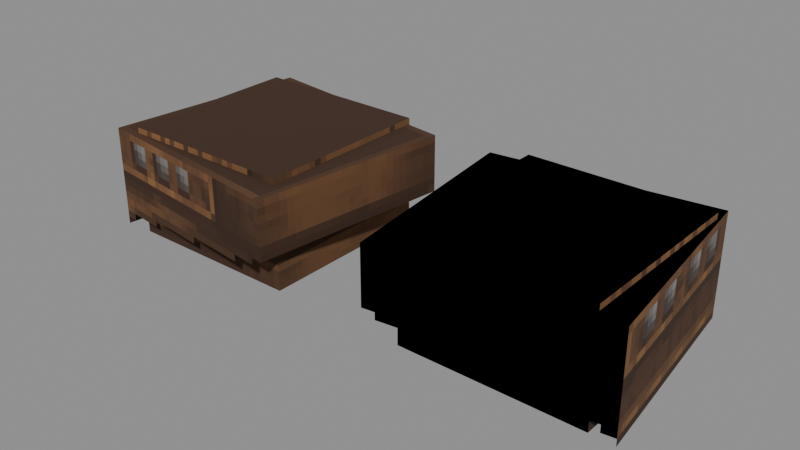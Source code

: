 # Source: Intelligent_Trork_Models_Attachments_Hunter_Hands.blend  (saved by Blender 5.0.119; exported with 4.5.12 LTS)
import bpy
from mathutils import Matrix  # noqa: F401  (used for matrix-valued properties, if any)

bpy.ops.wm.read_factory_settings(use_empty=True)
scene = bpy.context.scene
scene.name = 'Scene'

# ---- collections
col_widgets = bpy.data.collections.new('Widgets'); scene.collection.children.link(col_widgets)
col_widgets.hide_viewport = True

# ---- images (referenced by path relative to the original .blend; pixels are not part of the script)
import os
ASSET_DIR = os.environ.get("B2B_ASSET_DIR", "")  # directory of the original .blend (textures are referenced by path, not embedded)
HERE = os.path.dirname(os.path.abspath(__file__))  # packed textures are extracted next to this script under _unpacked/

def load_image(name, relpath, width, height, colorspace="sRGB"):
    """Load a texture the original file referenced (path relative to the .blend, or extracted next to this script)."""
    p = next((c for c in (os.path.join(HERE, relpath), os.path.join(ASSET_DIR, relpath)) if relpath and os.path.exists(c)), "")
    if p:
        img = bpy.data.images.load(p, check_existing=True)
        img.name = name
    else:  # same state as the original file: an image datablock whose file is absent (Cycles renders it pink)
        img = bpy.data.images.new(name, width, height)
        img.source = "FILE"
        img.filepath = "//" + (relpath or name)
    img.colorspace_settings.name = colorspace
    return img
img_image_0 = load_image('Image_0', '_unpacked/Image_0.f1c94a21.png', 128, 64, 'sRGB')

# ---- materials (node trees are filled in below, after node groups)
mat_material_0 = bpy.data.materials.new('Material_0')

# ---- material node trees
mat_material_0.use_nodes = True; mat_material_0.node_tree.nodes.clear()
_N = mat_material_0.node_tree.nodes; _L = mat_material_0.node_tree.links
n0 = _N.new('ShaderNodeBsdfPrincipled'); n0.name = 'Principled BSDF'; n0.location = (10, 300)
n0.inputs[2].default_value = 1.0
n1 = _N.new('ShaderNodeOutputMaterial'); n1.name = 'Material Output'; n1.location = (300, 300)
n2 = _N.new('NodeFrame'); n2.name = 'Frame'; n2.location = (0, 0)
n2.label = 'Alpha Clip'
n2.width = 150
n3 = _N.new('ShaderNodeMath'); n3.name = 'Math'; n3.location = (-340, -20)
n3.operation = 'SUBTRACT'
n3.inputs[0].default_value = 1.0
n4 = _N.new('ShaderNodeMath'); n4.name = 'Math.001'; n4.location = (-540, -20)
n4.operation = 'LESS_THAN'
n4.inputs[1].default_value = 0.05
n5 = _N.new('ShaderNodeTexImage'); n5.name = 'Image Texture'; n5.location = (-840, 210)
n5.label = 'BASE COLOR'
n5.image = img_image_0
n5.interpolation = 'Closest'
n5.extension = 'EXTEND'
n3.parent = n2
n4.parent = n2
_L.new(n0.outputs[0], n1.inputs[0])
_L.new(n3.outputs[0], n0.inputs[4])
_L.new(n4.outputs[0], n3.inputs[1])
_L.new(n5.outputs[0], n0.inputs[0])
_L.new(n5.outputs[1], n4.inputs[0])
n1.is_active_output = True

# ---- meshes
me_mesh_0 = bpy.data.meshes.new('Mesh_0')
me_mesh_0.from_pydata([(0.7202, -0.7134, 0.05), (0.7202, 0.6928, 0.05), (0.7202, -0.7134, -0.8), (0.7202, 0.6928, -0.8), (-0.6798, 0.6928, 0.05), (-0.6798, -0.7134, 0.05), (-0.6798, 0.6928, -0.8), (-0.6798, -0.7134, -0.8), (-0.6798, 0.6928, 0.05), (0.7202, 0.6928, 0.05), (-0.6798, -0.7134, 0.05), (0.7202, -0.7134, 0.05), (-0.6798, -0.7134, 0.05), (0.7202, -0.7134, 0.05), (-0.6798, -0.7134, -0.8), (0.7202, -0.7134, -0.8), (0.7202, 0.6928, 0.05), (-0.6798, 0.6928, 0.05), (0.7202, 0.6928, -0.8), (-0.6798, 0.6928, -0.8), (0.8106, -0.952, 0.005724), (1.006, 0.6392, 0.005722), (0.8106, -0.952, -0.7818), (1.006, 0.6392, -0.7818), (-0.6814, 0.8464, 0.005712), (-0.8768, -0.7448, 0.005713), (-0.6814, 0.8464, -0.7818), (-0.8768, -0.7448, -0.7818), (-0.6814, 0.8464, 0.005712), (1.006, 0.6392, 0.005722), (-0.8768, -0.7448, 0.005713), (0.8106, -0.952, 0.005724), (-0.8768, -0.7448, 0.005713), (0.8106, -0.952, 0.005724), (-0.8768, -0.7448, -0.7818), (0.8106, -0.952, -0.7818), (1.006, 0.6392, 0.005722), (-0.6814, 0.8464, 0.005712), (1.006, 0.6392, -0.7818), (-0.6814, 0.8464, -0.7818)], [], [(0, 2, 1), (2, 3, 1), (4, 6, 5), (6, 7, 5), (8, 10, 9), (10, 11, 9), (12, 14, 13), (14, 15, 13), (16, 18, 17), (18, 19, 17), (20, 22, 21), (22, 23, 21), (24, 26, 25), (26, 27, 25), (28, 30, 29), (30, 31, 29), (32, 34, 33), (34, 35, 33), (36, 38, 37), (38, 39, 37)])
_uv = me_mesh_0.uv_layers.new(name='UVMap')
_uv.uv.foreach_set('vector', [0.4141, 0.7812, 0.4141, 0.5156, 0.6094, 0.7812, 0.4141, 0.5156, 0.6094, 0.5156, 0.6094, 0.7812, 0.0, 0.7812, 0.0, 0.5156, 0.1953, 0.7812, 0.0, 0.5156, 0.1953, 0.5156, 0.1953, 0.7812, 0.02344, 0.5, 0.02344, 0.1094, 0.2422, 0.5, 0.02344, 0.1094, 0.2422, 0.1094, 0.2422, 0.5, 0.1953, 0.7812, 0.1953, 0.5156, 0.4141, 0.7812, 0.1953, 0.5156, 0.4141, 0.5156, 0.4141, 0.7812, 0.4141, 0.7812, 0.4141, 0.5156, 0.1953, 0.7812, 0.4141, 0.5156, 0.1953, 0.5156, 0.1953, 0.7812, 0.4766, 1.0, 0.4766, 0.7812, 0.6875, 1.0, 0.4766, 0.7812, 0.6875, 0.7812, 0.6875, 1.0, 0.2109, 1.0, 0.2109, 0.7812, 0.0, 1.0, 0.2109, 0.7812, 0.0, 0.7812, 0.0, 1.0, 0.0, 0.5156, 0.0, 0.09375, 0.2656, 0.5156, 0.0, 0.09375, 0.2656, 0.09375, 0.2656, 0.5156, 0.2109, 1.0, 0.2109, 0.7812, 0.4766, 1.0, 0.2109, 0.7812, 0.4766, 0.7812, 0.4766, 1.0, 0.4766, 1.0, 0.4766, 0.7812, 0.2109, 1.0, 0.4766, 0.7812, 0.2109, 0.7812, 0.2109, 1.0])
me_mesh_0.materials.append(mat_material_0)
me_mesh_0.update()
me_mesh_0.normals_split_custom_set([tuple(v) for v in zip(*[iter([1.0, 0.0, 0.0, 1.0, 0.0, 0.0, 1.0, 0.0, 0.0, 1.0, 0.0, 0.0, 1.0, 0.0, 0.0, 1.0, 0.0, 0.0, -1.0, 0.0, 0.0, -1.0, 0.0, 0.0, -1.0, 0.0, 0.0, -1.0, 0.0, 0.0, -1.0, 0.0, 0.0, -1.0, 0.0, 0.0, 0.0, 0.0, 1.0, 0.0, 0.0, 1.0, 0.0, 0.0, 1.0, 0.0, 0.0, 1.0, 0.0, 0.0, 1.0, 0.0, 0.0, 1.0, 0.0, -1.0, 0.0, 0.0, -1.0, 0.0, 0.0, -1.0, 0.0, 0.0, -1.0, 0.0, 0.0, -1.0, 0.0, 0.0, -1.0, 0.0, 0.0, 1.0, 0.0, 0.0, 1.0, 0.0, 0.0, 1.0, 0.0, 0.0, 1.0, 0.0, 0.0, 1.0, 0.0, 0.0, 1.0, 0.0, 0.9925, -0.1219, 6.15e-06, 0.9925, -0.1219, 6.15e-06, 0.9925, -0.1219, 6.15e-06, 0.9925, -0.1219, 6.222e-06, 0.9925, -0.1219, 6.222e-06, 0.9925, -0.1219, 6.222e-06, -0.9925, 0.1219, -6.147e-06, -0.9925, 0.1219, -6.147e-06, -0.9925, 0.1219, -6.147e-06, -0.9925, 0.1219, -6.147e-06, -0.9925, 0.1219, -6.147e-06, -0.9925, 0.1219, -6.147e-06, -5.982e-06, 1.727e-06, 1.0, -5.982e-06, 1.727e-06, 1.0, -5.982e-06, 1.727e-06, 1.0, -5.98e-06, 1.727e-06, 1.0, -5.98e-06, 1.727e-06, 1.0, -5.98e-06, 1.727e-06, 1.0, -0.1219, -0.9925, 1.069e-06, -0.1219, -0.9925, 1.069e-06, -0.1219, -0.9925, 1.069e-06, -0.1219, -0.9925, 7.832e-07, -0.1219, -0.9925, 7.832e-07, -0.1219, -0.9925, 7.832e-07, 0.1219, 0.9925, -8.905e-07, 0.1219, 0.9925, -8.905e-07, 0.1219, 0.9925, -8.905e-07, 0.1219, 0.9925, -9.915e-07, 0.1219, 0.9925, -9.915e-07, 0.1219, 0.9925, -9.915e-07])] * 3)])
me_mesh_1 = bpy.data.meshes.new('Mesh_1')
me_mesh_1.from_pydata([(-0.7202, -0.7134, 0.05), (-0.7202, 0.6928, 0.05), (-0.7202, -0.7134, -0.8), (-0.7202, 0.6928, -0.8), (0.6798, 0.6928, 0.05), (0.6798, -0.7134, 0.05), (0.6798, 0.6928, -0.8), (0.6798, -0.7134, -0.8), (0.6798, 0.6928, 0.05), (-0.7202, 0.6928, 0.05), (0.6798, -0.7134, 0.05), (-0.7202, -0.7134, 0.05), (0.6798, -0.7134, 0.05), (-0.7202, -0.7134, 0.05), (0.6798, -0.7134, -0.8), (-0.7202, -0.7134, -0.8), (-0.7202, 0.6928, 0.05), (0.6798, 0.6928, 0.05), (-0.7202, 0.6928, -0.8), (0.6798, 0.6928, -0.8), (-0.8106, -0.952, 0.005724), (-1.006, 0.6392, 0.005722), (-0.8106, -0.952, -0.7818), (-1.006, 0.6392, -0.7818), (0.6814, 0.8464, 0.005712), (0.8768, -0.7448, 0.005713), (0.6814, 0.8464, -0.7818), (0.8768, -0.7448, -0.7818), (0.6814, 0.8464, 0.005712), (-1.006, 0.6392, 0.005722), (0.8768, -0.7448, 0.005713), (-0.8106, -0.952, 0.005724), (0.8768, -0.7448, 0.005713), (-0.8106, -0.952, 0.005724), (0.8768, -0.7448, -0.7818), (-0.8106, -0.952, -0.7818), (-1.006, 0.6392, 0.005722), (0.6814, 0.8464, 0.005712), (-1.006, 0.6392, -0.7818), (0.6814, 0.8464, -0.7818)], [], [(0, 2, 1), (2, 3, 1), (4, 6, 5), (6, 7, 5), (8, 10, 9), (10, 11, 9), (12, 14, 13), (14, 15, 13), (16, 18, 17), (18, 19, 17), (20, 22, 21), (22, 23, 21), (24, 26, 25), (26, 27, 25), (28, 30, 29), (30, 31, 29), (32, 34, 33), (34, 35, 33), (36, 38, 37), (38, 39, 37)])
me_mesh_1.polygons.foreach_set('use_smooth', [0, 0, 0, 0, 1, 1, 1, 1, 1, 1, 0, 0, 0, 0, 1, 1, 1, 1, 1, 1])
_uv = me_mesh_1.uv_layers.new(name='UVMap')
_uv.uv.foreach_set('vector', [0.4141, 0.7812, 0.4141, 0.5156, 0.6094, 0.7812, 0.4141, 0.5156, 0.6094, 0.5156, 0.6094, 0.7812, 0.0, 0.7812, 0.0, 0.5156, 0.1953, 0.7812, 0.0, 0.5156, 0.1953, 0.5156, 0.1953, 0.7812, 0.02344, 0.5, 0.02344, 0.1094, 0.2422, 0.5, 0.02344, 0.1094, 0.2422, 0.1094, 0.2422, 0.5, 0.1953, 0.7812, 0.1953, 0.5156, 0.4141, 0.7812, 0.1953, 0.5156, 0.4141, 0.5156, 0.4141, 0.7812, 0.4141, 0.7812, 0.4141, 0.5156, 0.1953, 0.7812, 0.4141, 0.5156, 0.1953, 0.5156, 0.1953, 0.7812, 0.4766, 1.0, 0.4766, 0.7812, 0.6875, 1.0, 0.4766, 0.7812, 0.6875, 0.7812, 0.6875, 1.0, 0.2109, 1.0, 0.2109, 0.7812, 0.0, 1.0, 0.2109, 0.7812, 0.0, 0.7812, 0.0, 1.0, 0.0, 0.5156, 0.0, 0.09375, 0.2656, 0.5156, 0.0, 0.09375, 0.2656, 0.09375, 0.2656, 0.5156, 0.2109, 1.0, 0.2109, 0.7812, 0.4766, 1.0, 0.2109, 0.7812, 0.4766, 0.7812, 0.4766, 1.0, 0.4766, 1.0, 0.4766, 0.7812, 0.2109, 1.0, 0.4766, 0.7812, 0.2109, 0.7812, 0.2109, 1.0])
me_mesh_1.materials.append(mat_material_0)
me_mesh_1.update()
me_mesh_1.normals_split_custom_set([tuple(v) for v in zip(*[iter([1.0, 0.0, 0.0, 1.0, 0.0, 0.0, 1.0, 0.0, 0.0, 1.0, 0.0, 0.0, 1.0, 0.0, 0.0, 1.0, 0.0, 0.0, -1.0, 0.0, 0.0, -1.0, 0.0, 0.0, -1.0, 0.0, 0.0, -1.0, 0.0, 0.0, -1.0, 0.0, 0.0, -1.0, 0.0, 0.0, -4.777e-05, 2.088e-12, 1.0, 2.088e-12, 4.777e-05, 1.0, -2.088e-12, -4.777e-05, 1.0, 2.088e-12, 4.777e-05, 1.0, 4.777e-05, -2.088e-12, 1.0, -2.088e-12, -4.777e-05, 1.0, -4.777e-05, -1.0, 2.088e-12, 2.088e-12, -1.0, 4.777e-05, -2.088e-12, -1.0, -4.777e-05, 2.088e-12, -1.0, 4.777e-05, 4.777e-05, -1.0, -2.088e-12, -2.088e-12, -1.0, -4.777e-05, 4.777e-05, 1.0, 2.088e-12, -2.088e-12, 1.0, 4.777e-05, 2.088e-12, 1.0, -4.777e-05, -2.088e-12, 1.0, 4.777e-05, -4.777e-05, 1.0, -2.088e-12, 2.088e-12, 1.0, -4.777e-05, 0.9925, 0.1219, -6.15e-06, 0.9925, 0.1219, -6.15e-06, 0.9925, 0.1219, -6.15e-06, 0.9925, 0.1219, -6.222e-06, 0.9925, 0.1219, -6.222e-06, 0.9925, 0.1219, -6.222e-06, -0.9925, -0.1219, 6.147e-06, -0.9925, -0.1219, 6.147e-06, -0.9925, -0.1219, 6.147e-06, -0.9925, -0.1219, 6.147e-06, -0.9925, -0.1219, 6.147e-06, -0.9925, -0.1219, 6.147e-06, 5.309e-05, 9.641e-06, 1.0, 5.348e-05, 6.848e-06, 1.0, 5.349e-05, 6.712e-06, 1.0, 5.348e-05, 6.848e-06, 1.0, 5.361e-05, 5.437e-06, 1.0, 5.349e-05, 6.712e-06, 1.0, 0.1219, -0.9925, -4.651e-05, 0.1218, -0.9926, -2.277e-05, 0.1219, -0.9925, 4.855e-05, 0.1218, -0.9926, -2.277e-05, 0.1219, -0.9925, 4.855e-05, 0.1219, -0.9925, 4.855e-05, -0.1219, 0.9925, -4.852e-05, -0.1219, 0.9925, -4.84e-05, -0.1219, 0.9925, -4.873e-05, -0.1219, 0.9925, -4.84e-05, -0.1219, 0.9925, 1.657e-05, -0.1219, 0.9925, -4.873e-05])] * 3)])
me_plane = bpy.data.meshes.new('Plane')
me_plane.from_pydata([(-1.0, -6.123e-17, -1.0), (1.0, -6.123e-17, -1.0), (-1.0, 6.123e-17, 1.0), (1.0, 6.123e-17, 1.0)], [], [(0, 1, 3, 2)])
_uv = me_plane.uv_layers.new(name='UVMap')
_uv.uv.foreach_set('vector', [0.0, 0.0, 1.0, 0.0, 1.0, 1.0, 0.0, 1.0])
me_plane.update()
me_cube = bpy.data.meshes.new('Cube')
me_cube.from_pydata([(1.822, -0.425, -0.7031), (1.822, -0.425, 0.7031), (1.822, 0.425, -0.7031), (1.822, 0.425, 0.7031), (3.222, -0.425, -0.7031), (3.222, -0.425, 0.7031), (3.222, 0.425, -0.7031), (3.222, 0.425, 0.7031)], [], [(0, 1, 3, 2), (2, 3, 7, 6), (6, 7, 5, 4), (4, 5, 1, 0), (2, 6, 4, 0), (7, 3, 1, 5)])
_uv = me_cube.uv_layers.new(name='UVMap')
_uv.uv.foreach_set('vector', [0.375, 0.0, 0.625, 0.0, 0.625, 0.25, 0.375, 0.25, 0.375, 0.25, 0.625, 0.25, 0.625, 0.5, 0.375, 0.5, 0.375, 0.5, 0.625, 0.5, 0.625, 0.75, 0.375, 0.75, 0.375, 0.75, 0.625, 0.75, 0.625, 1.0, 0.375, 1.0, 0.125, 0.5, 0.375, 0.5, 0.375, 0.75, 0.125, 0.75, 0.625, 0.5, 0.875, 0.5, 0.875, 0.75, 0.625, 0.75])
me_cube.update()
arm_armature = bpy.data.armatures.new('Armature')  # bones are not reproduced
arm_armature_001 = bpy.data.armatures.new('Armature.001')  # bones are not reproduced

# ---- objects
ob_r_forearm = bpy.data.objects.new('R-Forearm', arm_armature)
ob_mesh_0 = bpy.data.objects.new('Mesh_0', me_mesh_0)
ob_l_forearm = bpy.data.objects.new('L-Forearm', arm_armature_001)
ob_mesh_1 = bpy.data.objects.new('Mesh_1', me_mesh_1)
ob_wgt_r_forearm = bpy.data.objects.new('WGT-R-Forearm', me_plane)
ob_wgt_l_glove3 = bpy.data.objects.new('WGT-L-Glove3', me_cube)
ob_wgt_r_hand = bpy.data.objects.new('WGT-R-Hand', None)
ob_wgt_r_glove = bpy.data.objects.new('WGT-R-Glove', None)

# ---- transforms, parenting, visibility, modifiers, constraints
ob_r_forearm.location = (-1.25, 0.125, 0.5)
ob_r_forearm.rotation_mode = 'QUATERNION'
ob_r_forearm.rotation_quaternion = (1.0, 0.0, 0.0, 0.0)
ob_r_forearm.show_in_front = True
ob_mesh_0.parent = ob_r_forearm
ob_mesh_0.location = (0.0, 0.0, 0.0)
ob_mesh_0.rotation_mode = 'QUATERNION'
ob_mesh_0.rotation_quaternion = (1.0, 0.0, 0.0, 0.0)
_vg = ob_mesh_0.vertex_groups.new(name='R-Forearm')
_vg = ob_mesh_0.vertex_groups.new(name='L-Glove3')
_vg.add([0, 1, 2, 3, 4, 5, 6, 7, 8, 9, 10, 11, 12, 13, 14, 15, 16, 17, 18, 19], 1.0, 'REPLACE')
_vg = ob_mesh_0.vertex_groups.new(name='R-Hand')
_vg = ob_mesh_0.vertex_groups.new(name='R-Glove')
_vg.add([20, 21, 22, 23, 24, 25, 26, 27, 28, 29, 30, 31, 32, 33, 34, 35, 36, 37, 38, 39], 1.0, 'REPLACE')
_m = ob_mesh_0.modifiers.new('Armature', 'ARMATURE')
_m.object = ob_r_forearm
ob_l_forearm.location = (1.25, 0.125, 0.5)
ob_l_forearm.rotation_mode = 'QUATERNION'
ob_l_forearm.rotation_quaternion = (1.0, 0.0, 0.0, 0.0)
ob_l_forearm.show_in_front = True
ob_mesh_1.parent = ob_l_forearm
ob_mesh_1.location = (0.0, 0.0, 0.0)
ob_mesh_1.rotation_mode = 'QUATERNION'
ob_mesh_1.rotation_quaternion = (1.0, 0.0, 0.0, 0.0)
_vg = ob_mesh_1.vertex_groups.new(name='L-Forearm')
_vg = ob_mesh_1.vertex_groups.new(name='L-Glove3')
_vg.add([0, 1, 2, 3, 4, 5, 6, 7, 8, 9, 10, 11, 12, 13, 14, 15, 16, 17, 18, 19], 1.0, 'REPLACE')
_vg = ob_mesh_1.vertex_groups.new(name='L-Hand')
_vg = ob_mesh_1.vertex_groups.new(name='L-Glove')
_vg.add([20, 21, 22, 23, 24, 25, 26, 27, 28, 29, 30, 31, 32, 33, 34, 35, 36, 37, 38, 39], 1.0, 'REPLACE')
_m = ob_mesh_1.modifiers.new('Armature', 'ARMATURE')
_m.object = ob_l_forearm
ob_wgt_r_forearm.location = (0.0, 0.0, 0.0)
ob_wgt_r_forearm.hide_render = True
ob_wgt_l_glove3.location = (0.0, 0.0, 0.0)
ob_wgt_l_glove3.hide_render = True
ob_wgt_r_hand.location = (0.0, 0.0, 0.0)
ob_wgt_r_hand.empty_display_type = 'ARROWS'
ob_wgt_r_hand.hide_render = True
ob_wgt_r_glove.location = (0.0, 0.0, 0.0)
ob_wgt_r_glove.empty_display_type = 'ARROWS'
ob_wgt_r_glove.hide_render = True

# ---- collection membership
scene.collection.objects.link(ob_r_forearm)
scene.collection.objects.link(ob_mesh_0)
scene.collection.objects.link(ob_l_forearm)
scene.collection.objects.link(ob_mesh_1)
col_widgets.objects.link(ob_wgt_r_forearm)
col_widgets.objects.link(ob_wgt_l_glove3)
col_widgets.objects.link(ob_wgt_r_hand)
col_widgets.objects.link(ob_wgt_r_glove)

# ---- scene / render settings (as saved in the file)
scene.frame_start = 1; scene.frame_end = 250; scene.frame_set(1)
scene.render.engine = 'BLENDER_EEVEE_NEXT'
scene.render.bake_bias = 0.0
scene.render.bake_samples = 0
scene.cycles.sampling_pattern = 'TABULATED_SOBOL'
scene.eevee.use_volume_custom_range = False
bpy.context.view_layer.update()

# ---- added for rendering (the .blend has no active camera and no usable light): camera, sun + grey world if the file has none
cam_auto = bpy.data.cameras.new('AutoCamera')
cam_auto.lens = 50.0
cam_auto.sensor_width = 36.0
cam_auto.clip_end = 1000.0
ob_auto_camera = bpy.data.objects.new('AutoCamera', cam_auto)
scene.collection.objects.link(ob_auto_camera)
ob_auto_camera.location = (4.34451, -5.14119, 3.60061)
ob_auto_camera.rotation_euler = (1.09748, -7.21219e-08, 0.694738)
scene.camera = ob_auto_camera
light_auto_sun = bpy.data.lights.new('AutoSun', 'SUN')
light_auto_sun.energy = 3.0
light_auto_sun.angle = 0.0523599
ob_auto_sun = bpy.data.objects.new('AutoSun', light_auto_sun)
scene.collection.objects.link(ob_auto_sun)
ob_auto_sun.rotation_euler = (0.872665, 0.174533, 0.523599)
if scene.world is None:
    world_auto = bpy.data.worlds.new('AutoWorld')
    world_auto.color = (0.3, 0.3, 0.3)
    scene.world = world_auto
bpy.context.view_layer.update()
